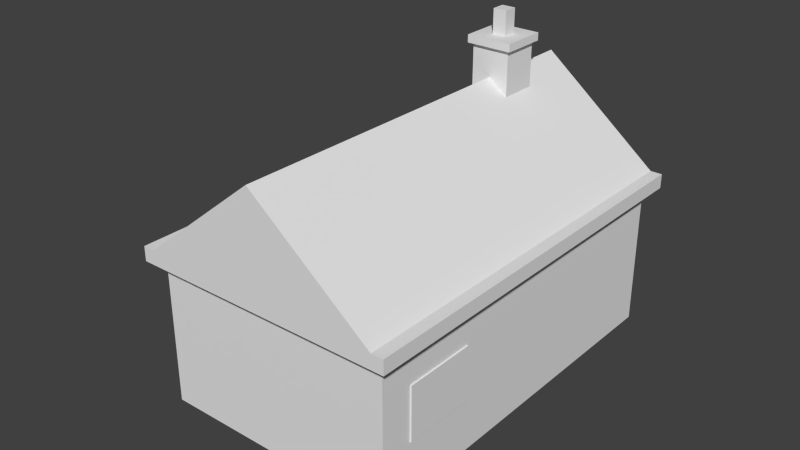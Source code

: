 # Source: ebgb_building_ref_016.blend  (saved by Blender 2.79.7; exported with 4.5.12 LTS)
import bpy
from mathutils import Matrix  # noqa: F401  (used for matrix-valued properties, if any)

bpy.ops.wm.read_factory_settings(use_empty=True)
scene = bpy.context.scene
scene.name = 'Scene'

# ---- collections
col_collection_1 = bpy.data.collections.new('Collection 1'); scene.collection.children.link(col_collection_1)
col_collection_11 = bpy.data.collections.new('Collection 11'); scene.collection.children.link(col_collection_11)
col_collection_11.hide_render = True
col_collection_11.hide_viewport = True
col_collection_12 = bpy.data.collections.new('Collection 12'); scene.collection.children.link(col_collection_12)
col_collection_12.hide_render = True
col_collection_12.hide_viewport = True

# ---- materials (node trees are filled in below, after node groups)
mat_material = bpy.data.materials.new('Material')
mat_material.alpha_threshold = 0.0
mat_material.use_transparent_shadow = False
mat_material.preview_render_type = 'FLAT'
mat_material.roughness = 0.5
mat_material.specular_intensity = 0.0
mat_door = bpy.data.materials.new('Door')
mat_door.alpha_threshold = 0.0
mat_door.use_transparent_shadow = False
mat_door.roughness = 0.5
mat_door.line_color = (0.0, 0.0, 0.0, 1.0)
mat_cheminey = bpy.data.materials.new('Cheminey')
mat_cheminey.alpha_threshold = 0.0
mat_cheminey.use_transparent_shadow = False
mat_cheminey.roughness = 0.5
mat_cheminey.line_color = (0.0, 0.0, 0.0, 1.0)
mat_chemineytabled = bpy.data.materials.new('ChemineyTabled')
mat_chemineytabled.alpha_threshold = 0.0
mat_chemineytabled.use_transparent_shadow = False
mat_chemineytabled.diffuse_color = (0.1574, 0.1574, 0.1574, 1.0)
mat_chemineytabled.roughness = 0.5
mat_chemineytabled.line_color = (0.0, 0.0, 0.0, 1.0)
mat_chemineypipe = bpy.data.materials.new('ChemineyPipe')
mat_chemineypipe.alpha_threshold = 0.0
mat_chemineypipe.use_transparent_shadow = False
mat_chemineypipe.diffuse_color = (0.2668, 0.2668, 0.2668, 1.0)
mat_chemineypipe.roughness = 0.5
mat_chemineypipe.line_color = (0.0, 0.0, 0.0, 1.0)
mat_material_001 = bpy.data.materials.new('Material.001')
mat_material_001.alpha_threshold = 0.0
mat_material_001.use_transparent_shadow = False
mat_material_001.roughness = 0.5
mat_material_001.line_color = (0.0, 0.0, 0.0, 1.0)
mat_roof = bpy.data.materials.new('Roof')
mat_roof.alpha_threshold = 0.0
mat_roof.use_transparent_shadow = False
mat_roof.roughness = 0.5
mat_roof.line_color = (0.0, 0.0, 0.0, 1.0)
mat_windows = bpy.data.materials.new('Windows')
mat_windows.alpha_threshold = 0.0
mat_windows.use_transparent_shadow = False
mat_windows.roughness = 0.5
mat_windows.line_color = (0.0, 0.0, 0.0, 1.0)
mat_walls = bpy.data.materials.new('Walls')
mat_walls.alpha_threshold = 0.0
mat_walls.use_transparent_shadow = False
mat_walls.roughness = 0.5
mat_walls.line_color = (0.0, 0.0, 0.0, 1.0)

# ---- material node trees

# ---- world
world_world = bpy.data.worlds.new('World'); scene.world = world_world
world_world.color = (0.05088, 0.05088, 0.05088)
world_world.use_sun_shadow = False
world_world.sun_shadow_jitter_overblur = 0.0
world_world.cycles.sampling_method = 'NONE'
world_world.cycles.sample_map_resolution = 256

# ---- meshes
me_cube_001 = bpy.data.meshes.new('Cube.001')
me_cube_001.from_pydata([(2.5, -1.826, 1.225), (2.5, -1.826, 0.1002), (2.5, -3.326, 0.1002), (2.5, -3.326, 1.225), (2.53, -1.826, 1.225), (2.53, -1.826, 0.1002), (2.53, -3.326, 0.1002), (2.53, -3.326, 1.225), (0.4, 2.9, 3.947), (0.4, 2.1, 3.947), (-0.4, 2.1, 3.947), (-0.4, 2.9, 3.947), (0.4, 2.9, 4.907), (0.4, 2.1, 4.907), (-0.4, 2.1, 4.907), (-0.4, 2.9, 4.907), (0.48, 2.98, 4.907), (-0.48, 2.98, 4.907), (-0.48, 2.02, 4.907), (0.48, 2.02, 4.907), (0.48, 2.98, 5.067), (0.48, 2.02, 5.067), (-0.48, 2.02, 5.067), (-0.48, 2.98, 5.067), (-0.144, 2.644, 5.067), (0.144, 2.644, 5.067), (-0.144, 2.356, 5.067), (0.144, 2.356, 5.067), (0.144, 2.644, 5.566), (0.144, 2.356, 5.566), (-0.144, 2.356, 5.566), (-0.144, 2.644, 5.566), (-1.311e-06, -4.257, 4.3), (7.153e-07, 4.257, 4.3), (-2.5, 4.257, 2.3), (-2.5, -4.257, 2.3), (2.5, -4.257, 2.3), (2.5, 4.257, 2.3), (2.5, 4.0, -1.0), (2.5, -4.0, -1.0), (-2.5, -4.0, -1.0), (-2.5, 4.0, -1.0), (2.5, 4.0, 2.0), (2.5, -4.0, 2.0), (-2.5, -4.0, 2.0), (-2.5, 4.0, 2.0), (-2.75, 4.257, 2.0), (-2.75, -4.257, 2.0), (2.75, -4.257, 2.0), (2.75, 4.257, 2.0), (2.75, 4.257, 2.3), (2.75, -4.257, 2.3), (-2.75, -4.257, 2.3), (-2.75, 4.257, 2.3)], [], [(4, 7, 6, 5), (0, 4, 5, 1), (1, 5, 6, 2), (2, 6, 7, 3), (4, 0, 3, 7), (8, 12, 13, 9), (9, 13, 14, 10), (10, 14, 15, 11), (12, 8, 11, 15), (12, 15, 17, 16), (15, 14, 18, 17), (14, 13, 19, 18), (13, 12, 16, 19), (19, 16, 20, 21), (18, 19, 21, 22), (17, 18, 22, 23), (16, 17, 23, 20), (20, 23, 24, 25), (23, 22, 26, 24), (22, 21, 27, 26), (21, 20, 25, 27), (27, 25, 28, 29), (26, 27, 29, 30), (24, 26, 30, 31), (25, 24, 31, 28), (28, 31, 30, 29), (33, 32, 36, 37), (36, 32, 35), (32, 33, 34, 35), (37, 34, 33), (38, 42, 43, 39), (39, 43, 44, 40), (40, 44, 45, 41), (42, 38, 41, 45), (42, 45, 46, 49), (45, 44, 47, 46), (44, 43, 48, 47), (43, 42, 49, 48), (48, 49, 50, 51), (47, 48, 51, 52), (46, 47, 52, 53), (49, 46, 53, 50), (36, 51, 50, 37), (34, 53, 52, 35)])
_uv = me_cube_001.uv_layers.new(name='UVMap')
_uv.uv.foreach_set('vector', [0.963, 0.5431, 0.6822, 0.5431, 0.6822, 0.3324, 0.963, 0.3324, 0.9902, 0.5431, 0.963, 0.5431, 0.963, 0.3324, 0.9902, 0.3324, 0.963, 0.2962, 0.963, 0.3324, 0.6822, 0.3324, 0.6822, 0.2962, 0.6547, 0.3324, 0.6822, 0.3324, 0.6822, 0.5431, 0.6547, 0.5431, 0.963, 0.5431, 0.963, 0.5797, 0.6822, 0.5797, 0.6822, 0.5431, 0.9789, 0.722, 0.9793, 0.7975, 0.9164, 0.7979, 0.9159, 0.7223, 0.9789, 0.866, 0.9793, 0.9416, 0.9164, 0.9419, 0.9159, 0.8664, 0.9789, 0.722, 0.9793, 0.7975, 0.9164, 0.7979, 0.9159, 0.7223, 0.9164, 0.9419, 0.9159, 0.8664, 0.9789, 0.866, 0.9793, 0.9416, 0.9164, 0.9419, 0.9793, 0.9416, 0.9886, 0.9512, 0.9099, 0.9512, 0.9164, 0.7979, 0.9793, 0.7975, 0.9886, 0.8072, 0.9099, 0.8072, 0.9164, 0.9419, 0.9793, 0.9416, 0.9886, 0.9512, 0.9099, 0.9512, 0.9164, 0.7979, 0.9793, 0.7975, 0.9886, 0.8072, 0.9099, 0.8072, 0.9099, 0.8072, 0.9886, 0.8072, 0.9886, 0.8203, 0.9099, 0.8203, 0.9099, 0.9512, 0.9886, 0.9512, 0.9886, 0.9643, 0.9099, 0.9643, 0.9099, 0.8072, 0.9886, 0.8072, 0.9886, 0.8203, 0.9099, 0.8203, 0.9099, 0.9512, 0.9886, 0.9512, 0.9886, 0.9643, 0.9099, 0.9643, 0.9099, 0.9643, 0.9886, 0.9643, 0.961, 0.9918, 0.9374, 0.9918, 0.9099, 0.8203, 0.9886, 0.8203, 0.961, 0.8478, 0.9374, 0.8478, 0.9099, 0.9643, 0.9886, 0.9643, 0.961, 0.9918, 0.9374, 0.9918, 0.9099, 0.8203, 0.9886, 0.8203, 0.961, 0.8478, 0.9374, 0.8478, 0.9188, 0.6332, 0.9188, 0.6099, 0.9592, 0.6099, 0.9592, 0.6332, 0.9188, 0.6565, 0.9188, 0.6332, 0.9592, 0.6332, 0.9592, 0.6565, 0.9188, 0.6798, 0.9188, 0.6565, 0.9592, 0.6565, 0.9592, 0.6798, 0.9188, 0.6099, 0.9188, 0.5866, 0.9592, 0.5866, 0.9592, 0.6099, 0.9825, 0.6332, 0.9825, 0.6565, 0.9592, 0.6565, 0.9592, 0.6332, 0.2206, 0.006686, 0.2206, 0.5799, 0.005029, 0.5799, 0.005029, 0.006686, 0.9843, 0.152, 0.812, 0.2898, 0.6398, 0.152, 0.2206, 0.5799, 0.2206, 0.006686, 0.4362, 0.006686, 0.4362, 0.5799, 0.9843, 0.1427, 0.6398, 0.1427, 0.812, 0.004906, 0.8913, 0.5876, 0.8913, 0.7923, 0.3455, 0.7923, 0.3455, 0.5876, 0.3455, 0.5876, 0.3455, 0.7923, 0.004479, 0.7923, 0.004479, 0.5876, 0.004479, 0.7943, 0.004479, 0.999, 0.5502, 0.999, 0.5502, 0.7943, 0.8913, 0.999, 0.8913, 0.7943, 0.5502, 0.7943, 0.5502, 0.999, 0.4478, 0.5443, 0.4504, 0.3148, 0.485, 0.2825, 0.4791, 0.5543, 0.4505, 0.2721, 0.4478, 0.0417, 0.4857, 0.01003, 0.485, 0.2825, 0.6316, 0.0283, 0.629, 0.2577, 0.5943, 0.29, 0.6002, 0.01824, 0.6288, 0.3005, 0.6316, 0.5309, 0.5936, 0.5625, 0.5943, 0.29, 0.5943, 0.29, 0.5936, 0.5625, 0.5584, 0.5591, 0.5591, 0.2866, 0.6002, 0.01824, 0.5943, 0.29, 0.5591, 0.2866, 0.565, 0.01478, 0.485, 0.2825, 0.4857, 0.01003, 0.521, 0.01348, 0.5203, 0.286, 0.4791, 0.5543, 0.485, 0.2825, 0.5203, 0.286, 0.5144, 0.5578, 0.5235, 0.2887, 0.5591, 0.2866, 0.5584, 0.5591, 0.5228, 0.5612, 0.5559, 0.2839, 0.5203, 0.286, 0.521, 0.01348, 0.5566, 0.01136])
me_cube_001.materials.append(mat_material)
me_cube_001.use_remesh_preserve_volume = False
me_cube_001.use_remesh_preserve_attributes = False
me_cube_001.use_mirror_vertex_groups = False
me_cube_001.update()
me_cube_007 = bpy.data.meshes.new('Cube.007')
me_cube_007.from_pydata([(1.601, -3.7, -1.0), (0.3969, -3.7, -1.0), (1.601, -3.7, 1.4), (1.601, -3.7, 0.000493), (0.3969, -3.7, 1.4), (0.3969, -3.7, 0.000493)], [], [(0, 3, 5, 1), (5, 3, 2, 4)])
_uv = me_cube_007.uv_layers.new(name='UVMap')
_uv.uv.foreach_set('vector', [0.6355, 0.1199, 0.6355, 0.2496, 0.5448, 0.2496, 0.5448, 0.1199, 0.5448, 0.2496, 0.6355, 0.2496, 0.6349, 0.4309, 0.5442, 0.4309])
me_cube_007.materials.append(mat_door)
me_cube_007.use_remesh_preserve_volume = False
me_cube_007.use_remesh_preserve_attributes = False
me_cube_007.use_mirror_vertex_groups = False
me_cube_007.update()
me_cube_005 = bpy.data.meshes.new('Cube.005')
me_cube_005.from_pydata([(-0.09981, 2.6, 5.067), (-0.09981, 2.4, 5.067), (0.09981, 2.4, 5.067), (0.09981, 2.6, 5.067), (0.09981, 2.4, 5.566), (-0.09981, 2.4, 5.566), (-0.09981, 2.6, 5.566), (0.09981, 2.6, 5.566), (-0.144, 2.644, 5.566), (-0.144, 2.356, 5.566), (0.144, 2.356, 5.566), (0.144, 2.644, 5.566), (0.144, 2.356, 5.067), (-0.144, 2.356, 5.067), (0.144, 2.644, 5.067), (-0.144, 2.644, 5.067), (-0.48, 2.98, 5.067), (-0.48, 2.02, 5.067), (0.48, 2.02, 5.067), (0.48, 2.98, 5.067), (0.48, 2.02, 4.907), (-0.48, 2.02, 4.907), (-0.48, 2.98, 4.907), (0.48, 2.98, 4.907), (-0.4, 2.9, 4.907), (-0.4, 2.1, 4.907), (0.4, 2.1, 4.907), (0.4, 2.9, 4.907), (-0.4, 2.9, 3.947), (-0.4, 2.1, 3.947), (0.4, 2.1, 3.947), (0.4, 2.9, 3.947)], [], [(3, 0, 1, 2), (0, 3, 7, 6), (1, 0, 6, 5), (5, 4, 2, 1), (4, 7, 3, 2), (10, 11, 7, 4), (9, 10, 4, 5), (8, 9, 5, 6), (11, 8, 6, 7), (14, 15, 8, 11), (15, 13, 9, 8), (13, 12, 10, 9), (12, 14, 11, 10), (18, 19, 14, 12), (17, 18, 12, 13), (16, 17, 13, 15), (19, 16, 15, 14), (23, 22, 16, 19), (22, 21, 17, 16), (21, 20, 18, 17), (20, 23, 19, 18), (26, 27, 23, 20), (25, 26, 20, 21), (24, 25, 21, 22), (27, 24, 22, 23), (27, 31, 28, 24), (29, 25, 24, 28), (30, 26, 25, 29), (31, 27, 26, 30)])
me_cube_005.polygons.foreach_set('material_index', [1, 2, 2, 2, 2, 2, 2, 2, 2, 2, 2, 2, 2, 1, 1, 1, 1, 1, 1, 1, 1, 1, 1, 1, 1, 0, 0, 0, 0])
_uv = me_cube_005.uv_layers.new(name='UVMap')
_uv.uv.foreach_set('vector', [0.0, 0.0, 1.0, 0.0, 1.0, 1.0, 0.0, 1.0, 1.0, 1.0, 0.0, 1.0, 0.0, 0.0, 1.0, 0.0, 1.0, 1.0, 0.0, 1.0, 0.0, 0.0, 1.0, 0.0, 0.0, 0.0, 1.0, 0.0, 1.0, 1.0, 0.0, 1.0, 0.0, 0.0, 1.0, 0.0, 1.0, 1.0, 0.0, 1.0, 0.0, 0.0, 1.0, 0.0, 1.0, 1.0, 0.0, 1.0, 0.0, 0.0, 1.0, 0.0, 1.0, 1.0, 0.0, 1.0, 0.0, 0.0, 1.0, 0.0, 1.0, 1.0, 0.0, 1.0, 0.0, 0.0, 1.0, 0.0, 1.0, 1.0, 0.0, 1.0, 0.0, 0.0, 1.0, 0.0, 1.0, 1.0, 0.0, 1.0, 0.0, 0.0, 1.0, 0.0, 1.0, 1.0, 0.0, 1.0, 0.0, 0.0, 1.0, 0.0, 1.0, 1.0, 0.0, 1.0, 0.0, 0.0, 1.0, 0.0, 1.0, 1.0, 0.0, 1.0, 0.0, 0.0, 1.0, 0.0, 1.0, 1.0, 0.0, 1.0, 0.0, 0.0, 1.0, 0.0, 1.0, 1.0, 0.0, 1.0, 0.0, 0.0, 1.0, 0.0, 1.0, 1.0, 0.0, 1.0, 0.0, 0.0, 1.0, 0.0, 1.0, 1.0, 0.0, 1.0, 0.0, 0.0, 1.0, 0.0, 1.0, 1.0, 0.0, 1.0, 0.0, 0.0, 1.0, 0.0, 1.0, 1.0, 0.0, 1.0, 0.0, 0.0, 1.0, 0.0, 1.0, 1.0, 0.0, 1.0, 0.0, 0.0, 1.0, 0.0, 1.0, 1.0, 0.0, 1.0, 0.0, 0.0, 1.0, 0.0, 1.0, 1.0, 0.0, 1.0, 0.0, 0.0, 1.0, 0.0, 1.0, 1.0, 0.0, 1.0, 0.0, 0.0, 1.0, 0.0, 1.0, 1.0, 0.0, 1.0, 0.0, 0.0, 1.0, 0.0, 1.0, 1.0, 0.0, 1.0, 0.0, 0.0, 1.0, 0.0, 1.0, 1.0, 0.0, 1.0, 0.0, 0.0, 1.0, 0.0, 1.0, 1.0, 0.0, 1.0, 0.0, 0.0, 1.0, 0.0, 1.0, 1.0, 0.0, 1.0, 0.0, 0.0, 1.0, 0.0, 1.0, 1.0, 0.0, 1.0])
me_cube_005.materials.append(mat_cheminey)
me_cube_005.materials.append(mat_chemineytabled)
me_cube_005.materials.append(mat_chemineypipe)
me_cube_005.use_remesh_preserve_volume = False
me_cube_005.use_remesh_preserve_attributes = False
me_cube_005.use_mirror_vertex_groups = False
me_cube_005.update()
me_cube_004 = bpy.data.meshes.new('Cube.004')
me_cube_004.from_pydata([(2.5, -4.257, 2.3), (-2.5, 4.257, 2.3), (-1.311e-06, -4.257, 4.3), (7.153e-07, 4.257, 4.3), (-2.5, -4.257, 2.3), (2.5, 4.257, 2.3)], [], [(0, 2, 4), (5, 1, 3)])
_uv = me_cube_004.uv_layers.new(name='UVMap')
_uv.uv.foreach_set('vector', [0.0, 0.0, 1.0, 0.0, 1.0, 1.0, 0.0, 0.0, 1.0, 0.0, 1.0, 1.0])
me_cube_004.materials.append(mat_material_001)
me_cube_004.use_remesh_preserve_volume = False
me_cube_004.use_remesh_preserve_attributes = False
me_cube_004.use_mirror_vertex_groups = False
me_cube_004.update()
me_cube_003 = bpy.data.meshes.new('Cube.003')
me_cube_003.from_pydata([(2.5, -4.257, 2.3), (-2.5, 4.257, 2.3), (-1.311e-06, -4.257, 4.3), (7.153e-07, 4.257, 4.3), (-2.5, -4.257, 2.3), (2.5, 4.257, 2.3)], [], [(0, 5, 3, 2), (2, 3, 1, 4)])
_uv = me_cube_003.uv_layers.new(name='UVMap')
_uv.uv.foreach_set('vector', [0.0, 0.0, 1.0, 0.0, 1.0, 1.0, 0.0, 1.0, 0.0, 0.0, 1.0, 0.0, 1.0, 1.0, 0.0, 1.0])
me_cube_003.materials.append(mat_roof)
me_cube_003.use_remesh_preserve_volume = False
me_cube_003.use_remesh_preserve_attributes = False
me_cube_003.use_mirror_vertex_groups = False
me_cube_003.update()
me_cube_000 = bpy.data.meshes.new('Cube.000')
me_cube_000.from_pydata([(-1.7, -3.8, 0.000493), (-0.5019, -3.8, 0.0004932), (-0.5019, -3.8, 1.4), (-1.7, -3.8, 1.4), (-2.3, -2.003, 0.0004932), (-2.3, -3.2, 0.0004932), (-2.3, -3.2, 1.4), (-2.3, -2.003, 1.4)], [], [(3, 0, 1, 2), (5, 6, 7, 4)])
_uv = me_cube_000.uv_layers.new(name='UVMap')
_uv.uv.foreach_set('vector', [0.348, 0.4327, 0.3479, 0.2287, 0.4703, 0.2297, 0.4706, 0.4326, 0.4703, 0.2297, 0.4706, 0.4326, 0.348, 0.4327, 0.3479, 0.2287])
me_cube_000.materials.append(mat_windows)
me_cube_000.use_remesh_preserve_volume = False
me_cube_000.use_remesh_preserve_attributes = False
me_cube_000.use_mirror_vertex_groups = False
me_cube_000.update()
me_cube_006 = bpy.data.meshes.new('Cube.006')
me_cube_006.from_pydata([(2.5, -1.826, 1.225), (2.5, -1.826, 0.1002), (2.5, -3.326, 0.1002), (2.5, -3.326, 1.225), (2.53, -1.826, 1.225), (2.53, -1.826, 0.1002), (2.53, -3.326, 0.1002), (2.53, -3.326, 1.225), (2.5, 4.257, 2.3), (-2.5, -4.257, 2.3), (1.434, -3.6, 0.03275), (1.434, -3.6, 0.002746), (1.404, -3.6, 0.002746), (1.404, -3.6, 0.03275), (1.434, -3.64, 0.03275), (1.434, -3.64, 0.002746), (1.404, -3.64, 0.002746), (1.404, -3.64, 0.03275), (1.434, -3.67, 0.03275), (1.404, -3.67, 0.03275), (1.404, -3.67, 0.002746), (1.434, -3.67, 0.002746), (1.304, -3.67, 0.002746), (1.304, -3.67, 0.03275), (1.304, -3.64, 0.002746), (1.304, -3.64, 0.03275), (-2.5, 4.257, 2.3), (2.5, -4.257, 2.3), (2.5, 4.0, -1.0), (2.5, -4.0, -1.0), (-2.5, -4.0, -1.0), (-2.5, 4.0, -1.0), (2.5, 3.996, 2.0), (2.5, -4.004, 2.0), (-2.5, -4.004, 2.0), (-2.5, 3.996, 2.0), (-2.75, 4.253, 2.0), (-2.75, -4.26, 2.0), (2.75, -4.26, 2.0), (2.75, 4.253, 2.0), (2.75, 4.257, 2.3), (2.75, -4.257, 2.3), (-2.75, -4.257, 2.3), (-2.75, 4.257, 2.3), (2.5, -4.0, 0.000493), (2.5, -4.004, 1.4), (2.5, 4.0, 0.000493), (2.5, 3.996, 1.4), (-2.5, -4.0, 0.000493), (-2.5, -4.0, 1.4), (-2.5, 4.0, 0.000493), (-2.5, 3.996, 1.4), (1.601, -4.0, -1.0), (0.3969, -4.0, -1.0), (1.601, -4.004, 2.0), (0.3969, -4.004, 2.0), (0.3969, -4.26, 2.0), (1.601, -4.26, 2.0), (1.601, -4.257, 2.3), (0.3969, -4.257, 2.3), (0.3969, -4.0, 0.000493), (1.601, -4.0, 0.000493), (1.601, -4.004, 1.4), (0.3969, -4.0, 1.4), (-0.5019, -4.0, -1.0), (-1.7, -4.0, -1.0), (-0.5019, -4.004, 2.0), (-1.7, -4.004, 2.0), (-0.5019, -4.26, 2.0), (-1.7, -4.26, 2.0), (-0.5019, -4.257, 2.3), (-1.7, -4.257, 2.3), (-0.5019, -4.0, -0.09951), (-1.7, -4.0, -0.09951), (-0.5019, -4.0, 1.4), (-1.7, -4.0, 1.4), (-2.5, -2.003, 2.3), (-2.5, -3.2, 2.3), (-2.5, -3.2, -1.0), (-2.5, -2.003, -1.0), (-2.5, -3.204, 2.0), (-2.5, -2.003, 2.0), (-2.75, -2.003, 2.0), (-2.75, -3.204, 2.0), (-2.75, -3.2, 2.3), (-2.75, -2.003, 2.3), (0.3969, -3.7, 0.000493), (0.3969, -3.7, 1.4), (1.601, -3.7, 0.000493), (1.601, -3.7, 1.4), (0.3969, -3.7, -1.0), (1.601, -3.7, -1.0), (-1.7, -3.8, 1.4), (-1.7, -3.8, 0.0004932), (-0.5019, -3.8, 1.4), (-0.5019, -3.8, 0.0004932), (-2.5, -3.2, 1.4), (-2.3, -3.2, 0.0004932), (-2.3, -3.2, 1.4), (-2.3, -2.003, 0.0004932), (-2.3, -2.003, 1.4), (-2.5, -2.003, 1.4), (-2.5, -2.003, -0.09951), (-2.5, -3.2, -0.09951)], [], [(4, 7, 6, 5), (0, 4, 5, 1), (1, 5, 6, 2), (2, 6, 7, 3), (4, 0, 3, 7), (10, 14, 15, 11), (11, 15, 16, 12), (12, 16, 17, 13), (14, 10, 13, 17), (14, 17, 19, 18), (16, 15, 21, 20), (15, 14, 18, 21), (18, 19, 20, 21), (20, 19, 23, 22), (16, 20, 22, 24), (19, 17, 25, 23), (17, 16, 24, 25), (25, 24, 22, 23), (32, 35, 36, 39), (33, 32, 39, 38), (38, 39, 40, 41), (39, 36, 43, 40), (40, 8, 27, 41), (28, 46, 44, 29), (46, 47, 45, 44), (47, 32, 33, 45), (32, 47, 51, 35), (47, 46, 50, 51), (46, 28, 31, 50), (55, 54, 57, 56), (54, 33, 38, 57), (56, 57, 58, 59), (57, 38, 41, 58), (44, 61, 52, 29), (45, 62, 61, 44), (33, 54, 62, 45), (54, 55, 63, 62), (34, 67, 69, 37), (67, 66, 68, 69), (66, 55, 56, 68), (37, 69, 71, 42), (69, 68, 70, 71), (68, 56, 59, 70), (60, 72, 64, 53), (72, 73, 65, 64), (73, 48, 30, 65), (63, 74, 72, 60), (75, 49, 48, 73), (55, 66, 74, 63), (66, 67, 75, 74), (67, 34, 49, 75), (35, 81, 82, 36), (81, 80, 83, 82), (80, 34, 37, 83), (36, 82, 85, 43), (82, 83, 84, 85), (83, 37, 42, 84), (76, 26, 43, 85), (85, 84, 77, 76), (84, 42, 9, 77), (48, 103, 78, 30), (103, 102, 79, 78), (102, 50, 31, 79), (49, 96, 103, 48), (101, 51, 50, 102), (34, 80, 96, 49), (80, 81, 101, 96), (81, 35, 51, 101), (63, 60, 86, 87), (61, 62, 89, 88), (60, 53, 90, 86), (52, 61, 88, 91), (62, 63, 87, 89), (75, 73, 93, 92), (72, 74, 94, 95), (74, 75, 92, 94), (73, 72, 95, 93), (102, 103, 97, 99), (96, 101, 100, 98), (103, 96, 98, 97), (101, 102, 99, 100)])
_uv = me_cube_006.uv_layers.new(name='UVMap')
_uv.uv.foreach_set('vector', [0.963, 0.5431, 0.6822, 0.5431, 0.6822, 0.3324, 0.963, 0.3324, 0.9902, 0.5431, 0.963, 0.5431, 0.963, 0.3324, 0.9902, 0.3324, 0.963, 0.2962, 0.963, 0.3324, 0.6822, 0.3324, 0.6822, 0.2962, 0.6547, 0.3324, 0.6822, 0.3324, 0.6822, 0.5431, 0.6547, 0.5431, 0.963, 0.5431, 0.963, 0.5797, 0.6822, 0.5797, 0.6822, 0.5431, 0.0, 0.0, 1.0, 0.0, 1.0, 1.0, 0.0, 1.0, 0.0, 0.0, 1.0, 0.0, 1.0, 1.0, 0.0, 1.0, 0.0, 0.0, 1.0, 0.0, 1.0, 1.0, 0.0, 1.0, 0.0, 0.0, 1.0, 0.0, 1.0, 1.0, 0.0, 1.0, 0.0, 0.0, 1.0, 0.0, 1.0, 1.0, 0.0, 1.0, 0.0, 0.0, 1.0, 0.0, 1.0, 1.0, 0.0, 1.0, 0.0, 0.0, 1.0, 0.0, 1.0, 1.0, 0.0, 1.0, 0.0, 0.0, 1.0, 0.0, 1.0, 1.0, 0.0, 1.0, 0.0, 0.0, 1.0, 0.0, 1.0, 1.0, 0.0, 1.0, 0.0, 0.0, 1.0, 0.0, 1.0, 1.0, 0.0, 1.0, 0.0, 0.0, 1.0, 0.0, 1.0, 1.0, 0.0, 1.0, 0.0, 0.0, 1.0, 0.0, 1.0, 1.0, 0.0, 1.0, 0.0, 0.0, 1.0, 0.0, 1.0, 1.0, 0.0, 1.0, 0.0, 0.0, 1.0, 0.0, 1.0, 1.0, 0.0, 1.0, 0.0, 0.0, 1.0, 0.0, 1.0, 1.0, 0.0, 1.0, 0.0, 0.0, 1.0, 0.0, 1.0, 1.0, 0.0, 1.0, 0.0, 0.0, 1.0, 0.0, 1.0, 1.0, 0.0, 1.0, 0.0, 0.0, 1.0, 0.0, 1.0, 1.0, 0.0, 1.0, 0.0, 0.0, 1.0, 0.0, 1.0, 1.0, 0.0, 1.0, 0.0, 0.0, 1.0, 0.0, 1.0, 1.0, 0.0, 1.0, 0.0, 0.0, 1.0, 0.0, 1.0, 1.0, 0.0, 1.0, 0.0, 0.0, 1.0, 0.0, 1.0, 1.0, 0.0, 1.0, 0.0, 0.0, 1.0, 0.0, 1.0, 1.0, 0.0, 1.0, 0.0, 0.0, 1.0, 0.0, 1.0, 1.0, 0.0, 1.0, 0.0, 0.0, 1.0, 0.0, 1.0, 1.0, 0.0, 1.0, 0.0, 0.0, 1.0, 0.0, 1.0, 1.0, 0.0, 1.0, 0.0, 0.0, 1.0, 0.0, 1.0, 1.0, 0.0, 1.0, 0.0, 0.0, 1.0, 0.0, 1.0, 1.0, 0.0, 1.0, 0.0, 0.0, 1.0, 0.0, 1.0, 1.0, 0.0, 1.0, 0.0, 0.0, 1.0, 0.0, 1.0, 1.0, 0.0, 1.0, 0.0, 0.0, 1.0, 0.0, 1.0, 1.0, 0.0, 1.0, 0.0, 0.0, 1.0, 0.0, 1.0, 1.0, 0.0, 1.0, 0.0, 0.0, 1.0, 0.0, 1.0, 1.0, 0.0, 1.0, 0.0, 0.0, 1.0, 0.0, 1.0, 1.0, 0.0, 1.0, 0.0, 0.0, 1.0, 0.0, 1.0, 1.0, 0.0, 1.0, 0.0, 0.0, 1.0, 0.0, 1.0, 1.0, 0.0, 1.0, 0.0, 0.0, 1.0, 0.0, 1.0, 1.0, 0.0, 1.0, 0.0, 0.0, 1.0, 0.0, 1.0, 1.0, 0.0, 1.0, 0.0, 0.0, 1.0, 0.0, 1.0, 1.0, 0.0, 1.0, 0.0, 0.0, 1.0, 0.0, 1.0, 1.0, 0.0, 1.0, 0.0, 0.0, 1.0, 0.0, 1.0, 1.0, 0.0, 1.0, 0.0, 0.0, 1.0, 0.0, 1.0, 1.0, 0.0, 1.0, 0.0, 0.0, 1.0, 0.0, 1.0, 1.0, 0.0, 1.0, 0.0, 0.0, 1.0, 0.0, 1.0, 1.0, 0.0, 1.0, 0.0, 0.0, 1.0, 0.0, 1.0, 1.0, 0.0, 1.0, 0.0, 0.0, 1.0, 0.0, 1.0, 1.0, 0.0, 1.0, 0.0, 0.0, 1.0, 0.0, 1.0, 1.0, 0.0, 1.0, 0.0, 0.0, 1.0, 0.0, 1.0, 1.0, 0.0, 1.0, 0.0, 0.0, 1.0, 0.0, 1.0, 1.0, 0.0, 1.0, 0.0, 0.0, 1.0, 0.0, 1.0, 1.0, 0.0, 1.0, 0.0, 0.0, 1.0, 0.0, 1.0, 1.0, 0.0, 1.0, 0.0, 0.0, 1.0, 0.0, 1.0, 1.0, 0.0, 1.0, 0.0, 0.0, 1.0, 0.0, 1.0, 1.0, 0.0, 1.0, 0.0, 0.0, 1.0, 0.0, 1.0, 1.0, 0.0, 1.0, 0.0, 0.0, 1.0, 0.0, 1.0, 1.0, 0.0, 1.0, 0.0, 0.0, 1.0, 0.0, 1.0, 1.0, 0.0, 1.0, 0.0, 0.0, 1.0, 0.0, 1.0, 1.0, 0.0, 1.0, 0.0, 0.0, 1.0, 0.0, 1.0, 1.0, 0.0, 1.0, 0.0, 0.0, 1.0, 0.0, 1.0, 1.0, 0.0, 1.0, 0.0, 0.0, 1.0, 0.0, 1.0, 1.0, 0.0, 1.0, 0.0, 0.0, 1.0, 0.0, 1.0, 1.0, 0.0, 1.0, 0.0, 0.0, 1.0, 0.0, 1.0, 1.0, 0.0, 1.0, 0.0, 0.0, 1.0, 0.0, 1.0, 1.0, 0.0, 1.0, 0.0, 0.0, 1.0, 0.0, 1.0, 1.0, 0.0, 1.0, 0.0, 0.0, 1.0, 0.0, 1.0, 1.0, 0.0, 1.0, 0.0, 0.0, 1.0, 0.0, 1.0, 1.0, 0.0, 1.0, 0.0, 0.0, 1.0, 0.0, 1.0, 1.0, 0.0, 1.0, 0.0, 0.0, 1.0, 0.0, 1.0, 1.0, 0.0, 1.0, 0.0, 0.0, 1.0, 0.0, 1.0, 1.0, 0.0, 1.0, 0.0, 0.0, 1.0, 0.0, 1.0, 1.0, 0.0, 1.0, 0.0, 0.0, 1.0, 0.0, 1.0, 1.0, 0.0, 1.0, 0.0, 0.0, 1.0, 0.0, 1.0, 1.0, 0.0, 1.0, 0.0, 0.0, 1.0, 0.0, 1.0, 1.0, 0.0, 1.0, 0.0, 0.0, 1.0, 0.0, 1.0, 1.0, 0.0, 1.0, 0.0, 0.0, 1.0, 0.0, 1.0, 1.0, 0.0, 1.0, 0.0, 0.0, 1.0, 0.0, 1.0, 1.0, 0.0, 1.0])
me_cube_006.materials.append(mat_walls)
me_cube_006.use_remesh_preserve_volume = False
me_cube_006.use_remesh_preserve_attributes = False
me_cube_006.use_mirror_vertex_groups = False
me_cube_006.update()
me_cube_010 = bpy.data.meshes.new('Cube.010')
me_cube_010.from_pydata([(-3.611, -2.493, 2.0), (-3.611, -2.493, 1.911), (-3.711, -2.493, 1.911), (-3.711, -2.493, 2.0), (-3.611, -2.75, 2.0), (-3.611, -2.681, 1.911), (-3.711, -2.681, 1.911), (-3.711, -2.75, 2.0), (-3.611, -2.493, 1.95), (-3.711, -2.493, 1.95), (-3.611, -2.75, 1.95), (-3.711, -2.75, 1.95)], [], [(1, 5, 6, 2), (4, 0, 3, 7), (7, 11, 10, 4), (11, 6, 5, 10), (8, 0, 4, 10), (10, 5, 1, 8), (6, 11, 9, 2), (11, 7, 3, 9)])
me_cube_010.use_remesh_preserve_volume = False
me_cube_010.use_remesh_preserve_attributes = False
me_cube_010.use_mirror_vertex_groups = False
me_cube_010.update()
me_cube_009 = bpy.data.meshes.new('Cube.009')
me_cube_009.from_pydata([(-2.205, -4.004, 2.0), (-2.205, -4.004, 1.911), (-2.305, -4.004, 1.911), (-2.305, -4.004, 2.0), (-2.205, -4.26, 2.0), (-2.205, -4.191, 1.911), (-2.305, -4.191, 1.911), (-2.305, -4.26, 2.0), (-2.205, -4.004, 1.95), (-2.305, -4.004, 1.95), (-2.205, -4.26, 1.95), (-2.305, -4.26, 1.95)], [], [(1, 5, 6, 2), (4, 0, 3, 7), (7, 11, 10, 4), (11, 6, 5, 10), (8, 0, 4, 10), (10, 5, 1, 8), (6, 11, 9, 2), (11, 7, 3, 9)])
me_cube_009.use_remesh_preserve_volume = False
me_cube_009.use_remesh_preserve_attributes = False
me_cube_009.use_mirror_vertex_groups = False
me_cube_009.update()

# ---- objects
ob_cube = bpy.data.objects.new('Cube', me_cube_001)
ob_door = bpy.data.objects.new('Door', me_cube_007)
ob_chiminey = bpy.data.objects.new('Chiminey', me_cube_005)
ob_roofside = bpy.data.objects.new('RoofSide', me_cube_004)
ob_roof = bpy.data.objects.new('Roof', me_cube_003)
ob_windows = bpy.data.objects.new('Windows', me_cube_000)
ob_walls = bpy.data.objects.new('Walls', me_cube_006)
ob_cube_005 = bpy.data.objects.new('Cube.005', me_cube_010)
ob_cube_004 = bpy.data.objects.new('Cube.004', me_cube_009)

# ---- transforms, parenting, visibility, modifiers, constraints
ob_cube.location = (0.0, 0.0, 1.0)
ob_cube.lineart.crease_threshold = 0.0
ob_door.location = (0.0, 0.0, 1.0)
ob_door.lineart.crease_threshold = 0.0
ob_chiminey.location = (0.0, 0.0, 1.0)
ob_chiminey.lineart.crease_threshold = 0.0
ob_roofside.location = (0.0, 0.0, 1.0)
ob_roofside.lineart.crease_threshold = 0.0
ob_roof.location = (0.0, 0.0, 1.0)
ob_roof.lineart.crease_threshold = 0.0
ob_windows.location = (0.0, 0.0, 1.0)
ob_windows.lineart.crease_threshold = 0.0
ob_walls.location = (0.0, 0.0, 1.0)
ob_walls.lineart.crease_threshold = 0.0
ob_cube_005.location = (0.0, -0.09089, 1.0)
ob_cube_005.rotation_euler = (0.0, 0.0, -1.571)
ob_cube_005.lineart.crease_threshold = 0.0
_m = ob_cube_005.modifiers.new('Array', 'ARRAY')
_m.count = 9
_m.constant_offset_displace = (0.0, 0.0, 0.0)
_m.relative_offset_displace = (9.0, 0.0, 0.0)
_m = ob_cube_005.modifiers.new('Mirror', 'MIRROR')
_m.use_axis = (False, True, False)
ob_cube_004.location = (0.0, 0.0, 1.0)
ob_cube_004.lineart.crease_threshold = 0.0
_m = ob_cube_004.modifiers.new('Array', 'ARRAY')
_m.count = 6
_m.constant_offset_displace = (0.0, 0.0, 0.0)
_m.relative_offset_displace = (9.0, 0.0, 0.0)
_m = ob_cube_004.modifiers.new('Mirror', 'MIRROR')
_m.use_axis = (False, True, False)

# ---- collection membership
col_collection_1.objects.link(ob_cube)
col_collection_11.objects.link(ob_door)
col_collection_11.objects.link(ob_chiminey)
col_collection_11.objects.link(ob_roofside)
col_collection_11.objects.link(ob_roof)
col_collection_11.objects.link(ob_windows)
col_collection_11.objects.link(ob_walls)
col_collection_12.objects.link(ob_cube_005)
col_collection_12.objects.link(ob_cube_004)

# ---- scene / render settings (as saved in the file)
scene.frame_start = 1; scene.frame_end = 250; scene.frame_set(1)
scene.render.engine = 'BLENDER_EEVEE_NEXT'
scene.render.image_settings.color_mode = 'RGB'
scene.render.image_settings.compression = 90
scene.render.resolution_percentage = 50
scene.render.dither_intensity = 0.0
scene.render.use_bake_selected_to_active = True
scene.render.bake_margin = 6
scene.render.bake_bias = 0.1
scene.cycles.use_denoising = False
scene.cycles.samples = 10
scene.cycles.sampling_pattern = 'TABULATED_SOBOL'
scene.cycles.light_sampling_threshold = 0.0
scene.cycles.use_adaptive_sampling = False
scene.cycles.use_light_tree = False
scene.cycles.blur_glossy = 0.0
scene.cycles.volume_bounces = 1
scene.cycles.pixel_filter_type = 'GAUSSIAN'
scene.cycles.sample_clamp_indirect = 0.0
scene.view_settings.view_transform = 'Standard'
bpy.context.view_layer.update()

# ---- added for rendering (the .blend has no active camera and no usable light): camera, sun
cam_auto = bpy.data.cameras.new('AutoCamera')
cam_auto.lens = 50.0
cam_auto.sensor_width = 36.0
cam_auto.clip_end = 1000.0
ob_auto_camera = bpy.data.objects.new('AutoCamera', cam_auto)
scene.collection.objects.link(ob_auto_camera)
ob_auto_camera.location = (11.637, -14.5431, 12.4773)
ob_auto_camera.rotation_euler = (1.09748, -7.21219e-08, 0.694738)
scene.camera = ob_auto_camera
light_auto_sun = bpy.data.lights.new('AutoSun', 'SUN')
light_auto_sun.energy = 3.0
light_auto_sun.angle = 0.0523599
ob_auto_sun = bpy.data.objects.new('AutoSun', light_auto_sun)
scene.collection.objects.link(ob_auto_sun)
ob_auto_sun.rotation_euler = (0.872665, 0.174533, 0.523599)
bpy.context.view_layer.update()
